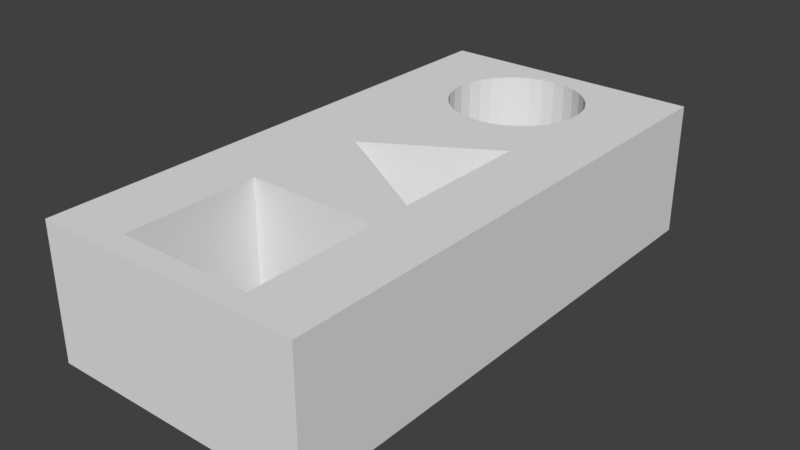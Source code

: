 # Source: template_0.blend  (saved by Blender 2.79.0; exported with 4.5.12 LTS)
import bpy
from mathutils import Matrix  # noqa: F401  (used for matrix-valued properties, if any)

bpy.ops.wm.read_factory_settings(use_empty=True)
scene = bpy.context.scene
scene.name = 'Scene'

# ---- collections
col_collection_1 = bpy.data.collections.new('Collection 1'); scene.collection.children.link(col_collection_1)

# ---- materials (node trees are filled in below, after node groups)
mat_material = bpy.data.materials.new('Material')
mat_material.alpha_threshold = 0.0
mat_material.use_transparent_shadow = False
mat_material.roughness = 0.5
mat_material.line_color = (0.0, 0.0, 0.0, 1.0)

# ---- material node trees

# ---- world
world_world = bpy.data.worlds.new('World'); scene.world = world_world
world_world.color = (0.05088, 0.05088, 0.05088)
world_world.use_sun_shadow = False
world_world.sun_shadow_jitter_overblur = 0.0
world_world.cycles.sampling_method = 'MANUAL'

# ---- meshes
me_cube = bpy.data.meshes.new('Cube')
me_cube.from_pydata([(0.4957, -0.2652, 1.0), (0.4957, 0.2652, -1.0), (0.4957, 0.2652, -1.0), (0.4957, 0.2652, 1.0), (-0.3882, 0.0, 1.0), (-0.3882, 0.0, -1.0), (-0.3882, 4.47e-08, -1.0), (0.4957, -0.2652, 1.0), (0.4957, -0.2652, -1.0), (0.4957, -0.2652, -1.0), (-0.3882, 4.47e-08, 1.0), (-0.3882, 4.47e-08, 1.0), (-0.3882, 4.47e-08, -1.0), (-0.3882, 5.96e-08, -1.0), (-0.3882, 4.47e-08, 1.0), (0.4957, -0.2652, -1.0), (0.4957, 0.2652, -1.0), (-0.3882, 4.47e-08, -1.0), (0.4957, 0.2652, -1.0), (-0.3882, 0.0, 1.0), (0.4957, -0.2652, -1.0), (-0.3882, 1.49e-08, 1.0), (-0.3882, 1.49e-08, 1.0), (-0.3882, 2.98e-08, -1.0), (-0.3882, 4.47e-08, -1.0), (0.4904, 0.6162, -1.0), (0.5, 0.665, -1.0), (0.4904, 0.7138, -1.0), (0.4619, 0.7607, -1.0), (0.4157, 0.8039, -1.0), (0.3536, 0.8418, -1.0), (0.2778, 0.8729, -1.0), (0.1913, 0.896, -1.0), (0.09755, 0.9102, -1.0), (0.0, 0.915, -1.0), (-0.09754, 0.9102, -1.0), (-0.1913, 0.896, -1.0), (-0.2778, 0.8729, -1.0), (-0.3536, 0.8418, -1.0), (-0.4157, 0.8039, -1.0), (-0.4619, 0.7607, -1.0), (-0.4904, 0.7138, -1.0), (-0.5, 0.665, -1.0), (-1.0, 1.0, -1.0), (1.0, 1.0, -1.0), (0.4904, 0.6162, 1.0), (0.5, 0.665, 1.0), (0.4904, 0.7138, 1.0), (0.4619, 0.7607, 1.0), (0.4157, 0.8039, 1.0), (0.3536, 0.8418, 1.0), (0.2778, 0.8729, 1.0), (0.1913, 0.896, 1.0), (0.09755, 0.9102, 1.0), (0.0, 0.915, 1.0), (-0.09754, 0.9102, 1.0), (-0.1913, 0.896, 1.0), (-0.2778, 0.8729, 1.0), (-0.3536, 0.8418, 1.0), (-0.4157, 0.8039, 1.0), (-0.4619, 0.7607, 1.0), (-0.4904, 0.7138, 1.0), (-0.5, 0.665, 1.0), (1.0, 1.0, 1.0), (-1.0, 1.0, 1.0), (0.4619, 0.5693, -1.0), (0.4619, 0.5693, 1.0), (-0.4904, 0.6162, -1.0), (-0.4904, 0.6162, 1.0), (1.0, -1.0, 1.0), (1.0, -1.0, -1.0), (-1.0, -1.0, -1.0), (-1.0, -1.0, 1.0), (0.4157, 0.5261, -1.0), (0.4157, 0.5261, 1.0), (-0.4619, 0.5693, -1.0), (-0.4619, 0.5693, 1.0), (0.3536, 0.4882, -1.0), (0.3536, 0.4882, 1.0), (-0.4157, 0.5261, -1.0), (-0.4157, 0.5261, 1.0), (0.2778, 0.4571, -1.0), (0.2778, 0.4571, 1.0), (-0.3536, 0.4882, -1.0), (-0.3536, 0.4882, 1.0), (0.1913, 0.434, -1.0), (0.1913, 0.434, 1.0), (-0.2778, 0.4571, -1.0), (-0.2778, 0.4571, 1.0), (0.09755, 0.4198, -1.0), (0.09755, 0.4198, 1.0), (-0.1913, 0.434, -1.0), (-0.1913, 0.434, 1.0), (-1.629e-07, 0.415, -1.0), (-1.629e-07, 0.415, 1.0), (-0.09755, 0.4198, -1.0), (-0.09755, 0.4198, 1.0), (-0.4947, -0.915, -1.0), (-0.4947, -0.415, -1.0), (-0.4947, -0.415, 1.0), (-0.4947, -0.915, 1.0), (0.5053, -0.915, -1.0), (0.5053, -0.915, 1.0), (0.5053, -0.415, -1.0), (0.5053, -0.415, 1.0), (-1.0, -0.3333, 1.0), (-1.0, 0.3333, 1.0), (1.0, 0.3333, 1.0), (1.0, -0.3333, 1.0), (-1.0, 0.3333, -1.0), (-1.0, -0.3333, -1.0), (1.0, -0.3333, -1.0), (1.0, 0.3333, -1.0), (0.4957, -0.2652, 1.0), (-0.3882, 4.47e-08, -1.0), (0.4957, 0.2652, 1.0), (-0.3882, 4.47e-08, 1.0), (0.4957, -0.2652, 1.0)], [(12, 6), (1, 16), (2, 18), (117, 0), (115, 1), (117, 15), (116, 14), (21, 22), (4, 11), (116, 17), (5, 12), (2, 20), (13, 9), (18, 13), (115, 19), (3, 113), (6, 24), (3, 115), (24, 114), (3, 107), (2, 112), (5, 110)], [(25, 26, 27, 28, 29, 30, 31, 32, 33, 34, 35, 36, 37, 38, 39, 40, 41, 42, 43, 44), (26, 25, 45, 46), (27, 26, 46, 47), (28, 27, 47, 48), (29, 28, 48, 49), (30, 29, 49, 50), (31, 30, 50, 51), (32, 31, 51, 52), (33, 32, 52, 53), (34, 33, 53, 54), (35, 34, 54, 55), (36, 35, 55, 56), (37, 36, 56, 57), (38, 37, 57, 58), (39, 38, 58, 59), (40, 39, 59, 60), (41, 40, 60, 61), (42, 41, 61, 62), (63, 44, 43, 64), (25, 65, 66, 45), (67, 42, 62, 68), (44, 63, 107, 108, 69, 70, 111, 112), (71, 72, 105, 106, 64, 43, 109, 110), (65, 73, 74, 66), (75, 67, 68, 76), (70, 69, 72, 71), (73, 77, 78, 74), (79, 75, 76, 80), (77, 81, 82, 78), (83, 79, 80, 84), (81, 85, 86, 82), (87, 83, 84, 88), (85, 89, 90, 86), (91, 87, 88, 92), (89, 93, 94, 90), (95, 91, 92, 96), (93, 95, 96, 94), (97, 98, 99, 100), (101, 97, 100, 102), (98, 103, 104, 99), (103, 101, 102, 104), (69, 102, 100, 72), (99, 105, 72, 100), (99, 104, 108, 105), (108, 104, 102, 69), (48, 63, 64, 60, 59, 58, 57, 56, 55, 54, 53, 52, 51, 50, 49), (60, 64, 106, 84, 80, 76, 68, 62, 61), (45, 66, 74, 107, 63, 48, 47, 46), (78, 82, 86, 90, 94, 96, 92, 88, 84, 106, 107, 74), (42, 67, 75, 79, 83, 87, 109, 43), (44, 112, 77, 73, 65, 25), (81, 112, 109, 87, 91, 95, 93, 89, 85), (77, 112, 81), (117, 108, 107, 115), (110, 98, 97, 71), (103, 98, 110, 111), (103, 111, 70, 101), (71, 97, 101, 70), (107, 106, 115), (116, 115, 106), (108, 117, 105), (105, 117, 116), (105, 116, 106), (110, 20, 111), (111, 20, 18, 112), (112, 18, 109), (18, 114, 109), (110, 109, 114), (110, 114, 20), (115, 116, 114, 18), (117, 115, 18, 20), (116, 117, 20, 114)])
me_cube.materials.append(mat_material)
me_cube.use_remesh_preserve_volume = False
me_cube.use_remesh_preserve_attributes = False
me_cube.use_mirror_vertex_groups = False
me_cube.update()

# ---- objects
ob_cube = bpy.data.objects.new('Cube', me_cube)

# ---- transforms, parenting, visibility, modifiers, constraints
ob_cube.location = (0.0, 0.0, 0.0)
ob_cube.scale = (1.0, 2.0, 0.5)
ob_cube.lock_rotations_4d = False
ob_cube.empty_display_type = 'ARROWS'
ob_cube.lineart.crease_threshold = 0.0

# ---- collection membership
col_collection_1.objects.link(ob_cube)

# ---- scene / render settings (as saved in the file)
scene.frame_start = 1; scene.frame_end = 241; scene.frame_set(1)
scene.render.engine = 'BLENDER_EEVEE_NEXT'
scene.render.resolution_percentage = 50
scene.render.dither_intensity = 0.0
scene.cycles.use_denoising = False
scene.cycles.samples = 128
scene.cycles.sampling_pattern = 'TABULATED_SOBOL'
scene.cycles.use_adaptive_sampling = False
scene.cycles.use_light_tree = False
scene.cycles.blur_glossy = 0.0
scene.cycles.sample_clamp_indirect = 0.0
scene.view_settings.view_transform = 'Standard'
bpy.context.view_layer.update()

# ---- added for rendering (the .blend has no active camera and no usable light): camera, sun
cam_auto = bpy.data.cameras.new('AutoCamera')
cam_auto.lens = 50.0
cam_auto.sensor_width = 36.0
cam_auto.clip_end = 1000.0
ob_auto_camera = bpy.data.objects.new('AutoCamera', cam_auto)
scene.collection.objects.link(ob_auto_camera)
ob_auto_camera.location = (4.23991, -5.0879, 3.39193)
ob_auto_camera.rotation_euler = (1.09748, -7.21219e-08, 0.694738)
scene.camera = ob_auto_camera
light_auto_sun = bpy.data.lights.new('AutoSun', 'SUN')
light_auto_sun.energy = 3.0
light_auto_sun.angle = 0.0523599
ob_auto_sun = bpy.data.objects.new('AutoSun', light_auto_sun)
scene.collection.objects.link(ob_auto_sun)
ob_auto_sun.rotation_euler = (0.872665, 0.174533, 0.523599)
bpy.context.view_layer.update()
